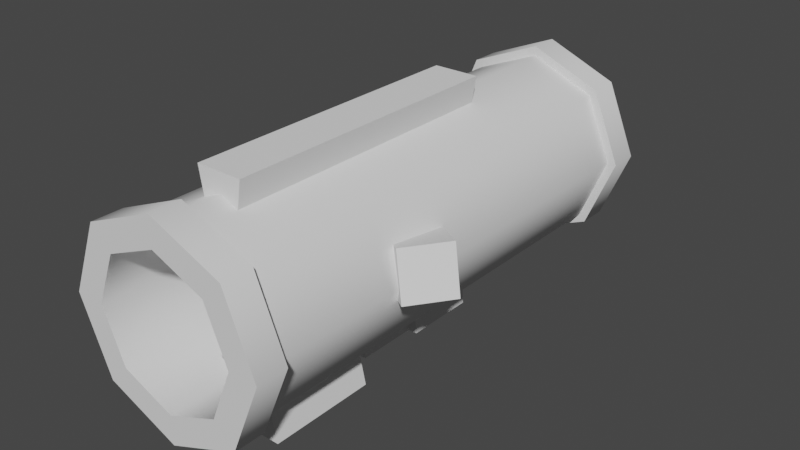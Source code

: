 # Source: wep_rocket.blend  (saved by Blender 3.5.10; exported with 4.5.12 LTS)
import bpy
from mathutils import Matrix  # noqa: F401  (used for matrix-valued properties, if any)

bpy.ops.wm.read_factory_settings(use_empty=True)
scene = bpy.context.scene
scene.name = 'Scene'

# ---- collections
col_collection = bpy.data.collections.new('Collection'); scene.collection.children.link(col_collection)

# ---- world
world_world = bpy.data.worlds.new('World'); scene.world = world_world
world_world.use_nodes = True; world_world.node_tree.nodes.clear()
_N = world_world.node_tree.nodes; _L = world_world.node_tree.links
n0 = _N.new('ShaderNodeOutputWorld'); n0.name = 'World Output'; n0.location = (300, 300)
n1 = _N.new('ShaderNodeBackground'); n1.name = 'Background'; n1.location = (10, 300)
n1.inputs[0].default_value = (0.05088, 0.05088, 0.05088, 1.0)
_L.new(n1.outputs[0], n0.inputs[0])
n0.is_active_output = True
world_world.color = (0.05088, 0.05088, 0.05088)
world_world.use_sun_shadow = False
world_world.sun_shadow_jitter_overblur = 0.0

# ---- meshes
me_cube = bpy.data.meshes.new('Cube')
me_cube.from_pydata([(-0.5371, -0.7897, -1.818), (-0.422, 1.881, -1.939), (0.5371, -0.7897, -1.818), (0.422, 1.881, -1.939), (-0.3982, -0.3302, -2.45), (-0.3982, 0.8407, -2.45), (0.3982, 0.8407, -2.45), (0.3982, -0.3302, -2.45), (-0.5371, -0.7897, -0.7719), (-0.5371, 1.143, -0.7719), (0.5371, -0.7897, -0.7719), (0.5371, 1.143, -0.7719), (-0.4972, 3.902, 4.768e-07), (0.5771, 3.902, 4.768e-07), (-0.5371, 1.143, 4.768e-07), (0.5371, 1.143, 4.768e-07), (-0.1578, -0.5155, -0.8437), (-0.1578, 1.353, -0.8437), (-0.1578, 1.353, -0.0427), (0.1578, -0.5155, -0.8437), (0.1578, 1.353, -0.8437), (0.1578, 1.353, -0.0427), (-0.1578, -0.5155, -0.365), (-0.1578, -0.1933, -0.0427), (0.1578, -0.1933, -0.0427), (0.1578, -0.5155, -0.365), (-0.4972, 3.389, -2.06), (0.5771, 3.389, -2.06), (0.5771, 3.902, -1.03), (-0.4972, 3.902, -1.03), (-0.4972, 5.786, 4.768e-07), (0.5771, 5.786, -1.03), (-0.1538, 8.77, -0.3233), (0.2337, 8.77, -0.3233), (-0.2791, 3.404, -0.8585), (-0.2791, 4.886, -2.88), (0.2791, 3.404, -2.88), (0.2791, 4.886, -2.88), (0.2791, 4.886, -0.8585), (-0.3941, 2.884, -4.855), (-0.3941, 2.884, -4.694), (-0.3941, 5.527, -4.855), (-0.3941, 5.527, -4.694), (0.3941, 2.884, -4.855), (0.3941, 2.884, -4.694), (0.3941, 5.527, -4.855), (0.3941, 5.527, -4.694), (-0.07444, 5.219, -4.694), (-0.1288, 3.953, -2.848), (-0.07444, 5.368, -4.694), (-0.1288, 4.332, -2.848), (0.07444, 5.219, -4.694), (0.1288, 3.953, -2.848), (0.07444, 5.368, -4.694), (0.1288, 4.332, -2.848), (-0.07444, 3.116, -4.694), (0.1184, 4.195, -3.201), (-0.07444, 2.967, -4.694), (0.07444, 3.116, -4.694), (0.07444, 2.967, -4.694), (-0.1184, 4.195, -3.201), (-0.4355, -0.639, -4.855), (-0.4355, 0.639, -4.855), (0.4355, -0.639, -4.855), (0.4355, 0.639, -4.855), (-0.6816, -1.0, -4.466), (-0.6816, 1.0, -4.466), (0.6816, 1.0, -4.466), (0.6816, -1.0, -4.466), (-0.1538, 6.087, -0.3233), (0.2337, 5.981, -0.7069), (0.2337, 8.77, -0.7069), (-0.1538, 8.77, -0.7069), (-0.2791, 3.404, -2.88), (-0.2791, 4.886, -0.8585), (0.2791, 3.404, -0.8585), (0.2337, 6.087, -0.3233), (-0.1538, 5.981, -0.7069), (0.5771, 5.786, 4.768e-07), (-0.4972, 5.786, -1.03)], [], [(4, 0, 1, 5), (5, 1, 3, 6), (6, 3, 2, 7), (7, 2, 0, 4), (1, 0, 8, 9), (11, 9, 8, 10), (0, 2, 10, 8), (1, 9, 14, 12), (2, 3, 11, 10), (13, 12, 14, 15), (9, 11, 15, 14), (13, 3, 27, 28), (11, 3, 13, 15), (21, 18, 23, 24), (17, 18, 21, 20), (16, 22, 23, 18, 17), (17, 20, 19, 16), (20, 21, 24, 25, 19), (24, 23, 22, 25), (19, 25, 22, 16), (28, 27, 26, 29), (1, 12, 29, 26), (3, 1, 26, 27), (12, 13, 78, 30), (34, 74, 35, 73), (29, 12, 30, 79), (28, 29, 79, 31), (13, 28, 31, 78), (33, 71, 72, 32), (74, 38, 37, 35), (38, 75, 36, 37), (75, 34, 73, 36), (75, 38, 74, 34), (73, 35, 37, 36), (39, 40, 42, 41), (41, 42, 46, 45), (45, 46, 44, 43), (43, 44, 40, 39), (41, 45, 43, 39), (46, 42, 40, 44), (60, 48, 50), (48, 60, 55, 57), (54, 52, 56), (59, 52, 48, 57), (49, 53, 51, 47), (54, 50, 48, 52), (47, 60, 50, 49), (53, 54, 56, 51), (51, 56, 60, 47), (56, 58, 55, 60), (57, 55, 58, 59), (49, 50, 54, 53), (59, 58, 56, 52), (62, 64, 63, 61), (63, 68, 65, 61), (64, 67, 68, 63), (62, 66, 67, 64), (61, 65, 66, 62), (68, 7, 4, 65), (67, 6, 7, 68), (66, 5, 6, 67), (65, 4, 5, 66), (70, 77, 72, 71), (76, 70, 71, 33), (77, 69, 32, 72), (69, 76, 33, 32), (76, 69, 30, 78), (70, 76, 78, 31), (69, 77, 79, 30), (77, 70, 31, 79)])
_uv = me_cube.uv_layers.new(name='UVMap')
_uv.uv.foreach_set('vector', [0.5187, 0.0, 0.625, 0.0, 0.625, 0.25, 0.5187, 0.25, 0.5187, 0.25, 0.625, 0.25, 0.625, 0.5, 0.5187, 0.5, 0.5187, 0.5, 0.625, 0.5, 0.625, 0.75, 0.5187, 0.75, 0.5187, 0.75, 0.625, 0.75, 0.625, 1.0, 0.5187, 1.0, 0.625, 0.25, 0.625, 0.0, 0.625, 0.0, 0.625, 0.25, 0.625, 0.5, 0.875, 0.5, 0.875, 0.75, 0.625, 0.75, 0.625, 1.0, 0.625, 0.75, 0.625, 0.75, 0.625, 1.0, 0.625, 0.25, 0.625, 0.25, 0.625, 0.25, 0.625, 0.25, 0.625, 0.75, 0.625, 0.5, 0.625, 0.5, 0.625, 0.75, 0.625, 0.5, 0.625, 0.25, 0.625, 0.25, 0.625, 0.5, 0.875, 0.5, 0.625, 0.5, 0.625, 0.5, 0.875, 0.5, 0.625, 0.5, 0.625, 0.5, 0.625, 0.5, 0.625, 0.5, 0.625, 0.5, 0.625, 0.5, 0.625, 0.5, 0.625, 0.5, 0.625, 0.5, 0.875, 0.5, 0.875, 0.6967, 0.625, 0.6967, 0.375, 0.25, 0.625, 0.25, 0.625, 0.5, 0.375, 0.5, 0.375, 0.0, 0.5244, 0.0, 0.625, 0.05333, 0.625, 0.25, 0.375, 0.25, 0.125, 0.5, 0.375, 0.5, 0.375, 0.75, 0.125, 0.75, 0.375, 0.5, 0.625, 0.5, 0.625, 0.6967, 0.5244, 0.75, 0.375, 0.75, 0.625, 0.75, 0.625, 1.0, 0.5244, 1.0, 0.5244, 0.75, 0.375, 0.75, 0.5244, 0.75, 0.5244, 1.0, 0.375, 1.0, 0.625, 0.5, 0.625, 0.5, 0.625, 0.25, 0.625, 0.25, 0.625, 0.25, 0.625, 0.25, 0.625, 0.25, 0.625, 0.25, 0.625, 0.5, 0.625, 0.25, 0.625, 0.25, 0.625, 0.5, 0.625, 0.25, 0.625, 0.5, 0.625, 0.5, 0.625, 0.25, 0.625, 0.5, 0.625, 0.75, 0.875, 0.75, 0.875, 0.5, 0.625, 0.25, 0.625, 0.25, 0.625, 0.25, 0.625, 0.25, 0.625, 0.5, 0.625, 0.25, 0.625, 0.25, 0.625, 0.5, 0.625, 0.5, 0.625, 0.5, 0.625, 0.5, 0.625, 0.5, 0.625, 0.4248, 0.625, 0.4248, 0.625, 0.3252, 0.625, 0.3252, 0.375, 0.75, 0.375, 1.0, 0.625, 1.0, 0.625, 0.75, 0.375, 0.5, 0.375, 0.75, 0.625, 0.75, 0.625, 0.5, 0.375, 0.25, 0.375, 0.5, 0.625, 0.5, 0.625, 0.25, 0.375, 0.0, 0.375, 0.25, 0.625, 0.25, 0.625, 0.0, 0.125, 0.5, 0.125, 0.75, 0.375, 0.75, 0.375, 0.5, 0.375, 0.0, 0.625, 0.0, 0.625, 0.25, 0.375, 0.25, 0.375, 0.25, 0.625, 0.25, 0.625, 0.5, 0.375, 0.5, 0.375, 0.5, 0.625, 0.5, 0.625, 0.75, 0.375, 0.75, 0.375, 0.75, 0.625, 0.75, 0.625, 1.0, 0.375, 1.0, 0.125, 0.5, 0.375, 0.5, 0.375, 0.75, 0.125, 0.75, 0.625, 0.5, 0.875, 0.5, 0.875, 0.75, 0.625, 0.75, 0.5772, 0.0, 0.625, 0.0, 0.5772, 0.25, 0.625, 1.0, 0.5772, 1.0, 0.125, 0.75, 0.125, 0.5, 0.625, 0.5, 0.625, 0.75, 0.5772, 0.75, 0.375, 0.5, 0.625, 0.75, 0.625, 1.0, 0.125, 0.5, 0.125, 0.5, 0.375, 0.5, 0.375, 0.75, 0.125, 0.75, 0.625, 0.5, 0.875, 0.5, 0.875, 0.75, 0.625, 0.75, 0.375, 0.0, 0.5772, 0.0, 0.5772, 0.25, 0.375, 0.25, 0.375, 0.5, 0.5772, 0.5, 0.5772, 0.75, 0.375, 0.75, 0.375, 0.75, 0.5772, 0.75, 0.5772, 1.0, 0.375, 1.0, 0.0, 0.0, 0.0, 0.0, 0.0, 0.0, 0.0, 0.0, 0.125, 0.5, 0.125, 0.75, 0.375, 0.75, 0.375, 0.5, 0.375, 0.25, 0.5772, 0.25, 0.5772, 0.5, 0.375, 0.5, 0.375, 0.5, 0.375, 0.75, 0.0, 0.0, 0.625, 0.75, 0.125, 0.5, 0.375, 0.5, 0.375, 0.75, 0.125, 0.75, 0.375, 0.75, 0.4124, 0.75, 0.4124, 1.0, 0.375, 1.0, 0.375, 0.5, 0.4124, 0.5, 0.4124, 0.75, 0.375, 0.75, 0.375, 0.25, 0.4124, 0.25, 0.4124, 0.5, 0.375, 0.5, 0.375, 0.0, 0.4124, 0.0, 0.4124, 0.25, 0.375, 0.25, 0.4124, 0.75, 0.5187, 0.75, 0.5187, 1.0, 0.4124, 1.0, 0.4124, 0.5, 0.5187, 0.5, 0.5187, 0.75, 0.4124, 0.75, 0.4124, 0.25, 0.5187, 0.25, 0.5187, 0.5, 0.4124, 0.5, 0.4124, 0.0, 0.5187, 0.0, 0.5187, 0.25, 0.4124, 0.25, 0.625, 0.4248, 0.625, 0.3252, 0.625, 0.3252, 0.625, 0.4248, 0.625, 0.4248, 0.625, 0.4248, 0.625, 0.4248, 0.625, 0.4248, 0.625, 0.3252, 0.625, 0.3252, 0.625, 0.3252, 0.625, 0.3252, 0.625, 0.3252, 0.625, 0.4248, 0.625, 0.4248, 0.625, 0.3252, 0.625, 0.4248, 0.625, 0.3252, 0.625, 0.25, 0.625, 0.5, 0.625, 0.4248, 0.625, 0.4248, 0.625, 0.5, 0.625, 0.5, 0.625, 0.3252, 0.625, 0.3252, 0.625, 0.25, 0.625, 0.25, 0.625, 0.3252, 0.625, 0.4248, 0.625, 0.5, 0.625, 0.25])
me_cube.update()
me_cube.normals_split_custom_set([tuple(v) for v in zip(*[iter([-0.9879, 0.0248, -0.1534, -0.9879, 0.0248, -0.1534, -0.9879, 0.0248, -0.1534, -0.9879, 0.0248, -0.1534, 0.0, 0.4406, -0.8977, 0.0, 0.4406, -0.8977, 0.0, 0.4406, -0.8977, 0.0, 0.4406, -0.8977, 0.9879, 0.0248, -0.1534, 0.9879, 0.0248, -0.1534, 0.9879, 0.0248, -0.1534, 0.9879, 0.0248, -0.1534, 0.0, -0.8085, -0.5886, 0.0, -0.8085, -0.5886, 0.0, -0.8085, -0.5886, 0.0, -0.8085, -0.5886, -0.9987, 0.02383, -0.044, -0.9987, 0.02383, -0.044, -0.9987, 0.02383, -0.044, -0.9987, 0.02383, -0.044, 0.0, 0.0, 1.0, 0.0, 0.0, 1.0, 0.0, 0.0, 1.0, 0.0, 0.0, 1.0, 0.0, -1.0, 0.0, 0.0, -1.0, 0.0, 0.0, -1.0, 0.0, 0.0, -1.0, 0.0, -0.9984, 0.02806, -0.04861, -0.9984, 0.02806, -0.04861, -0.9984, 0.02806, -0.04861, -0.9984, 0.02806, -0.04861, 0.9987, 0.02383, -0.044, 0.9987, 0.02383, -0.044, 0.9987, 0.02383, -0.044, 0.9987, 0.02383, -0.044, 0.0, 0.0, 1.0, 0.0, 0.0, 1.0, 0.0, 0.0, 1.0, 0.0, 0.0, 1.0, 0.0, -1.0, 0.0, 0.0, -1.0, 0.0, 0.0, -1.0, 0.0, 0.0, -1.0, 0.0, 0.9961, -0.08608, 0.02142, 0.9961, -0.08608, 0.02142, 0.9961, -0.08608, 0.02142, 0.9961, -0.08608, 0.02142, 0.9983, 0.00192, -0.05855, 0.9983, 0.00192, -0.05855, 0.9983, 0.00192, -0.05855, 0.9983, 0.00192, -0.05855, 0.0, 0.0, 1.0, 0.0, 0.0, 1.0, 0.0, 0.0, 1.0, 0.0, 0.0, 1.0, 0.0, 1.0, 0.0, 0.0, 1.0, 0.0, 0.0, 1.0, 0.0, 0.0, 1.0, 0.0, -1.0, 0.0, 0.0, -1.0, 0.0, 0.0, -1.0, 0.0, 0.0, -1.0, 0.0, 0.0, -1.0, 0.0, 0.0, 0.0, 0.0, -1.0, 0.0, 0.0, -1.0, 0.0, 0.0, -1.0, 0.0, 0.0, -1.0, 1.0, -5.157e-09, 0.0, 1.0, -5.157e-09, 0.0, 1.0, -5.157e-09, 0.0, 1.0, -5.157e-09, 0.0, 1.0, -5.157e-09, 0.0, 5.181e-08, -0.7071, 0.7071, 5.181e-08, -0.7071, 0.7071, 5.181e-08, -0.7071, 0.7071, 5.181e-08, -0.7071, 0.7071, 0.0, -1.0, 0.0, 0.0, -1.0, 0.0, 0.0, -1.0, 0.0, 0.0, -1.0, 0.0, 0.0, 0.8953, -0.4455, 0.0, 0.8953, -0.4455, 0.0, 0.8953, -0.4455, 0.0, 0.8953, -0.4455, -0.9991, -0.04185, 0.01041, -0.9991, -0.04185, 0.01041, -0.9991, -0.04185, 0.01041, -0.9991, -0.04185, 0.01041, 0.0, -0.08013, -0.9968, 0.0, -0.08013, -0.9968, 0.0, -0.08013, -0.9968, 0.0, -0.08013, -0.9968, 0.0, 0.0, 1.0, 0.0, 0.0, 1.0, 0.0, 0.0, 1.0, 0.0, 0.0, 1.0, -0.7071, -0.7071, -0.0003389, -0.7071, 0.7071, -3.394e-05, -0.7071, 0.7071, 0.0003389, -0.7071, -0.7071, 3.394e-05, -1.0, 0.0, 0.0, -1.0, 0.0, 0.0, -1.0, 0.0, 0.0, -1.0, 0.0, 0.0, 0.0, 0.0, -1.0, 0.0, 0.0, -1.0, 0.0, 0.0, -1.0, 0.0, 0.0, -1.0, 1.0, 0.0, 0.0, 1.0, 0.0, 0.0, 1.0, 0.0, 0.0, 1.0, 0.0, 0.0, 0.0, 1.0, 0.0, 0.0, 1.0, 0.0, 0.0, 1.0, 0.0, 0.0, 1.0, 0.0, -0.7071, 0.7071, -0.0003389, 0.7071, 0.7071, -3.394e-05, 0.7071, 0.7071, 0.0003389, -0.7071, 0.7071, 3.394e-05, 0.7071, 0.7071, -0.0003389, 0.7071, -0.7071, -3.394e-05, 0.7071, -0.7071, 0.0003389, 0.7071, 0.7071, 3.394e-05, 0.7071, -0.7071, -0.0003389, -0.7071, -0.7071, -3.394e-05, -0.7071, -0.7071, 0.0003389, 0.7071, -0.7071, 3.394e-05, 0.0, 0.0, 1.0, 0.0, 0.0, 1.0, 0.0, 0.0, 1.0, 0.0, 0.0, 1.0, 0.0, 0.0, -1.0, 0.0, 0.0, -1.0, 0.0, 0.0, -1.0, 0.0, 0.0, -1.0, -1.0, 0.0, 0.0, -1.0, 0.0, 0.0, -1.0, 0.0, 0.0, -1.0, 0.0, 0.0, 0.0, 1.0, 0.0, 0.0, 1.0, 0.0, 0.0, 1.0, 0.0, 0.0, 1.0, 0.0, 1.0, 0.0, 0.0, 1.0, 0.0, 0.0, 1.0, 0.0, 0.0, 1.0, 0.0, 0.0, 0.0, -1.0, 0.0, 0.0, -1.0, 0.0, 0.0, -1.0, 0.0, 0.0, -1.0, 0.0, 0.0, 0.0, -1.0, 0.0, 0.0, -1.0, 0.0, 0.0, -1.0, 0.0, 0.0, -1.0, 0.0, 0.0, 1.0, 0.0, 0.0, 1.0, 0.0, 0.0, 1.0, 0.0, 0.0, 1.0, -0.9996, 0.0, -0.02945, -0.9996, 0.0, -0.02945, -0.9996, 0.0, -0.02945, -0.9996, 0.0, -0.02945, -0.9996, 0.0, -0.02945, -0.9996, 0.0, -0.02945, -0.9996, 0.0, -0.02945, 0.9996, 0.0, -0.02945, 0.9996, 0.0, -0.02945, 0.9996, 0.0, -0.02945, 0.0, -0.8819, 0.4714, 0.0, -0.8819, 0.4714, 0.0, -0.8819, 0.4714, 0.0, -0.8819, 0.4714, 0.0, 0.0, -1.0, 0.0, 0.0, -1.0, 0.0, 0.0, -1.0, 0.0, 0.0, -1.0, 0.0, 0.0, 1.0, 0.0, 0.0, 1.0, 0.0, 0.0, 1.0, 0.0, 0.0, 1.0, -0.9996, 0.0, -0.02945, -0.9996, 0.0, -0.02945, -0.9996, 0.0, -0.02945, -0.9996, 0.0, -0.02945, 0.9996, 0.0, -0.02945, 0.9996, 0.0, -0.02945, 0.9996, 0.0, -0.02945, 0.9996, 0.0, -0.02945, 0.0, -0.8245, -0.5658, 0.0, -0.8245, -0.5658, 0.0, -0.8245, -0.5658, 0.0, -0.8245, -0.5658, 0.0, 0.8104, -0.5859, 0.0, 0.8104, -0.5859, 0.0, 0.8104, -0.5859, 0.0, 0.8104, -0.5859, 0.0, 0.0, -1.0, 0.0, 0.0, -1.0, 0.0, 0.0, -1.0, 0.0, 0.0, -1.0, 0.0, 0.872, 0.4895, 0.0, 0.872, 0.4895, 0.0, 0.872, 0.4895, 0.0, 0.872, 0.4895, 0.9996, -7.329e-09, -0.02945, 0.9996, -7.329e-09, -0.02945, 0.9996, -7.329e-09, -0.02945, 0.9996, -7.329e-09, -0.02945, -0.341, 0.2959, -0.8923, 0.341, 0.2959, -0.8923, 0.341, -0.2959, -0.8923, -0.341, -0.2959, -0.8923, 0.341, -0.2959, -0.8923, 0.7052, -0.6463, -0.2914, -0.7052, -0.6463, -0.2914, -0.341, -0.2959, -0.8923, 0.341, 0.2959, -0.8923, 0.6769, 0.6381, -0.3669, 0.7052, -0.6464, -0.2914, 0.341, -0.2959, -0.8923, -0.341, 0.2959, -0.8923, -0.6769, 0.638, -0.367, 0.6769, 0.6381, -0.3669, 0.341, 0.2959, -0.8923, -0.341, -0.2959, -0.8923, -0.7052, -0.6464, -0.2914, -0.6769, 0.6381, -0.3669, -0.341, 0.2959, -0.8923, 0.7052, -0.6463, -0.2914, 0.6854, -0.6568, 0.3146, -0.6854, -0.6568, 0.3146, -0.7052, -0.6463, -0.2914, 0.6769, 0.6381, -0.367, 0.6964, 0.7011, 0.1532, 0.6853, -0.6568, 0.3145, 0.7052, -0.6463, -0.2914, -0.6769, 0.6381, -0.3669, -0.6964, 0.7011, 0.1533, 0.6964, 0.7011, 0.1533, 0.6769, 0.6381, -0.3669, -0.7052, -0.6463, -0.2914, -0.6853, -0.6568, 0.3145, -0.6964, 0.7011, 0.1533, -0.6769, 0.6381, -0.367, 0.7071, 0.0003389, -0.7071, -0.7071, 3.394e-05, -0.7071, -0.7071, -0.0003389, -0.7071, 0.7071, -3.394e-05, -0.7071, 0.7071, 2.746e-05, 0.7071, 0.7071, 1.944e-05, -0.7071, 0.7071, -0.0003389, -0.7071, 0.7071, -3.394e-05, 0.7071, -0.7071, 3.757e-05, -0.7071, -0.7071, 4.532e-05, 0.7071, -0.7071, -0.0003389, 0.7071, -0.7071, -3.394e-05, -0.7071, -0.7071, 0.0003389, 0.7071, 0.7071, 3.394e-05, 0.7071, 0.7071, -0.0003389, 0.7071, -0.7071, -3.394e-05, 0.7071, 0.3318, 0.875, 0.3524, -0.3318, 0.875, 0.3524, -0.3318, 0.875, 0.3524, 0.3318, 0.875, 0.3524, 0.3148, 0.8968, -0.311, 0.3318, 0.875, 0.3524, 0.3318, 0.875, 0.3525, 0.3148, 0.8968, -0.311, -0.3318, 0.875, 0.3524, -0.3148, 0.8968, -0.311, -0.3148, 0.8967, -0.311, -0.3318, 0.875, 0.3525, -0.3148, 0.8968, -0.311, 0.3148, 0.8968, -0.311, 0.3148, 0.8968, -0.311, -0.3148, 0.8968, -0.311])] * 3)])
me_cylinder = bpy.data.meshes.new('Cylinder')
me_cylinder.from_pydata([(0.0, -0.04332, 0.1398), (0.04279, -0.04332, 0.1221), (0.04279, -0.04332, 0.03649), (0.0, -0.04332, 0.01877), (-0.06052, 0.2567, 0.07928), (-0.06052, -0.04332, 0.07928), (-0.04279, 0.2567, 0.1221), (-0.04279, -0.04332, 0.1221), (0.06657, -0.04332, 0.07928), (0.04707, -0.04332, 0.03221), (-0.04707, -0.04332, 0.03221), (-0.06657, -0.04332, 0.07928), (-0.04707, -0.04332, 0.1264), (0.04707, 0.2567, 0.03221), (-0.04707, 0.2567, 0.03221), (0.04707, 0.2767, 0.1264), (0.06657, 0.2767, 0.07928), (0.04707, 0.2767, 0.03221), (-0.04707, 0.2767, 0.03221), (-0.04707, 0.2767, 0.1264), (0.06657, -0.06332, 0.07928), (0.04707, -0.06332, 0.03221), (-0.04707, -0.06332, 0.03221), (-0.06657, -0.06332, 0.07928), (0.0, 0.2767, 0.127), (0.03376, 0.2767, 0.113), (0.03376, 0.2767, 0.04552), (-0.03376, 0.2767, 0.04552), (0.03376, -0.06332, 0.113), (0.04774, -0.06332, 0.07928), (0.03376, -0.06332, 0.04552), (0.0, -0.06332, 0.03154), (-0.03376, -0.06332, 0.04552), (0.03376, 0.1797, 0.113), (0.04774, 0.1797, 0.07928), (-0.03376, 0.1797, 0.04552), (-0.04774, 0.1797, 0.07928), (-0.03376, 0.1797, 0.113), (0.0, 0.0337, 0.127), (0.03376, 0.0337, 0.113), (-0.03376, 0.0337, 0.113), (0.028, 0.05334, 0.0), (-0.028, 0.05334, 0.0), (0.028, -0.0175, 0.0), (-0.028, -0.0175, 0.0), (0.02104, 0.05334, 0.03044), (-0.02104, 0.05334, 0.03044), (0.02104, -0.0175, 0.03044), (-0.02104, -0.0175, 0.03044), (0.01618, 0.1623, 0.0), (-0.01618, 0.1623, 0.0), (0.01618, 0.1142, 0.0), (-0.01618, 0.1142, 0.0), (0.01391, 0.1623, 0.03044), (-0.01391, 0.1623, 0.03044), (0.01391, 0.1142, 0.03044), (-0.01391, 0.1142, 0.03044), (0.0, 0.2567, 0.1398), (0.04279, 0.2567, 0.1221), (0.06052, 0.2567, 0.07928), (0.06052, -0.04332, 0.07928), (0.04279, 0.2567, 0.03649), (0.0, 0.2567, 0.01877), (-0.04279, 0.2567, 0.03649), (-0.04279, -0.04332, 0.03649), (0.0, 0.2567, 0.1459), (0.04707, 0.2567, 0.1264), (0.06657, 0.2567, 0.07928), (0.0, 0.2567, 0.01272), (-0.06657, 0.2567, 0.07928), (-0.04707, 0.2567, 0.1264), (0.0, 0.2767, 0.1459), (0.0, 0.2767, 0.01272), (-0.06657, 0.2767, 0.07928), (0.0, -0.04332, 0.1459), (0.04707, -0.04332, 0.1264), (0.0, -0.04332, 0.01272), (0.0, -0.06332, 0.1459), (0.04707, -0.06332, 0.1264), (0.0, -0.06332, 0.01272), (-0.04707, -0.06332, 0.1264), (0.01509, 0.1705, 0.1522), (-0.01509, 0.1705, 0.1522), (0.01509, -0.01952, 0.1522), (-0.01509, -0.01952, 0.1522), (0.01168, 0.1705, 0.1322), (-0.01168, 0.1705, 0.1322), (0.01168, -0.01952, 0.1322), (-0.01168, -0.01952, 0.1322), (0.04774, 0.2767, 0.07928), (0.0, 0.2767, 0.03154), (-0.04774, 0.2767, 0.07928), (-0.03376, 0.2767, 0.113), (0.0, 0.1797, 0.127), (0.03376, 0.1797, 0.04552), (0.0, 0.1797, 0.03154), (0.0, -0.06332, 0.127), (-0.04774, -0.06332, 0.07928), (-0.03376, -0.06332, 0.113), (0.04774, 0.0337, 0.07928), (0.03376, 0.0337, 0.04552), (0.0, 0.0337, 0.03154), (-0.03376, 0.0337, 0.04552), (-0.04774, 0.0337, 0.07928), (0.06491, 0.04103, 0.07231), (0.08499, 0.06537, 0.07374), (0.05801, 0.04492, 0.1029), (0.0781, 0.06926, 0.1043), (0.06216, 0.04807, 0.09841), (0.06693, 0.04537, 0.07723), (0.08084, 0.06223, 0.07822), (0.07607, 0.06492, 0.0994), (0.02779, 0.07239, 0.05996), (0.04788, 0.09673, 0.06139), (0.0209, 0.07628, 0.09054), (0.04098, 0.1006, 0.09197)], [], [(14, 69, 73, 18), (70, 65, 71, 19), (65, 66, 15, 71), (67, 13, 17, 16), (68, 14, 18, 72), (69, 70, 19, 73), (66, 67, 16, 15), (13, 68, 72, 17), (2, 60, 8, 9), (5, 64, 10, 11), (3, 2, 9, 76), (7, 5, 11, 12), (60, 1, 75, 8), (64, 3, 76, 10), (0, 7, 12, 74), (1, 0, 74, 75), (61, 62, 68, 13), (4, 6, 70, 69), (58, 59, 67, 66), (62, 63, 14, 68), (6, 57, 65, 70), (57, 58, 66, 65), (59, 61, 13, 67), (63, 4, 69, 14), (11, 10, 22, 23), (74, 12, 80, 77), (75, 74, 77, 78), (9, 8, 20, 21), (10, 76, 79, 22), (12, 11, 23, 80), (8, 75, 78, 20), (76, 9, 21, 79), (79, 21, 30, 31), (18, 73, 91, 27), (22, 79, 31, 32), (73, 19, 92, 91), (23, 22, 32, 97), (19, 71, 24, 92), (80, 23, 97, 98), (71, 15, 25, 24), (77, 80, 98, 96), (15, 16, 89, 25), (78, 77, 96, 28), (16, 17, 26, 89), (20, 78, 28, 29), (17, 72, 90, 26), (21, 20, 29, 30), (72, 18, 27, 90), (31, 30, 100, 101), (30, 29, 99, 100), (29, 28, 39, 99), (28, 96, 38, 39), (96, 98, 40, 38), (98, 97, 103, 40), (97, 32, 102, 103), (32, 31, 101, 102), (39, 38, 40, 103, 102, 101, 100, 99), (93, 33, 34, 94, 95, 35, 36, 37), (41, 43, 44, 42), (43, 47, 48, 44), (42, 46, 45, 41), (44, 48, 46, 42), (41, 45, 47, 43), (49, 51, 52, 50), (51, 55, 56, 52), (50, 54, 53, 49), (52, 56, 54, 50), (49, 53, 55, 51), (57, 0, 1, 58), (58, 1, 60, 59), (59, 60, 2, 61), (61, 2, 3, 62), (62, 3, 64, 63), (63, 64, 5, 4), (4, 5, 7, 6), (6, 7, 0, 57), (81, 82, 84, 83), (82, 86, 88, 84), (83, 87, 85, 81), (84, 88, 87, 83), (81, 85, 86, 82), (27, 91, 36, 35), (91, 92, 37, 36), (92, 24, 93, 37), (24, 25, 33, 93), (25, 89, 34, 33), (89, 26, 94, 34), (26, 90, 95, 94), (90, 27, 35, 95), (109, 110, 111, 108), (109, 108, 106, 104), (110, 109, 104, 105), (111, 110, 105, 107), (108, 111, 107, 106), (106, 107, 115, 114), (105, 104, 112, 113), (107, 105, 113, 115), (104, 106, 114, 112)])
_uv = me_cylinder.uv_layers.new(name='UVMap')
_uv.uv.foreach_set('vector', [0.375, 0.5, 0.25, 0.5, 0.25, 0.5, 0.375, 0.5, 0.125, 0.5, 0.0, 0.5, 0.0, 0.5, 0.125, 0.5, 1.0, 0.5, 0.875, 0.5, 0.875, 0.5, 1.0, 0.5, 0.75, 0.5, 0.625, 0.5, 0.625, 0.5, 0.75, 0.5, 0.5, 0.5, 0.375, 0.5, 0.375, 0.5, 0.5, 0.5, 0.25, 0.5, 0.125, 0.5, 0.125, 0.5, 0.25, 0.5, 0.875, 0.5, 0.75, 0.5, 0.75, 0.5, 0.875, 0.5, 0.625, 0.5, 0.5, 0.5, 0.5, 0.5, 0.625, 0.5, 0.625, 1.0, 0.75, 1.0, 0.75, 1.0, 0.625, 1.0, 0.25, 1.0, 0.375, 1.0, 0.375, 1.0, 0.25, 1.0, 0.5, 1.0, 0.625, 1.0, 0.625, 1.0, 0.5, 1.0, 0.125, 1.0, 0.25, 1.0, 0.25, 1.0, 0.125, 1.0, 0.75, 1.0, 0.875, 1.0, 0.875, 1.0, 0.75, 1.0, 0.375, 1.0, 0.5, 1.0, 0.5, 1.0, 0.375, 1.0, 0.0, 1.0, 0.125, 1.0, 0.125, 1.0, 0.0, 1.0, 0.875, 1.0, 1.0, 1.0, 1.0, 1.0, 0.875, 1.0, 0.625, 0.5, 0.5, 0.5, 0.5, 0.5, 0.625, 0.5, 0.25, 0.5, 0.125, 0.5, 0.125, 0.5, 0.25, 0.5, 0.875, 0.5, 0.75, 0.5, 0.75, 0.5, 0.875, 0.5, 0.5, 0.5, 0.375, 0.5, 0.375, 0.5, 0.5, 0.5, 0.125, 0.5, 0.0, 0.5, 0.0, 0.5, 0.125, 0.5, 1.0, 0.5, 0.875, 0.5, 0.875, 0.5, 1.0, 0.5, 0.75, 0.5, 0.625, 0.5, 0.625, 0.5, 0.75, 0.5, 0.375, 0.5, 0.25, 0.5, 0.25, 0.5, 0.375, 0.5, 0.25, 1.0, 0.375, 1.0, 0.375, 1.0, 0.25, 1.0, 0.0, 1.0, 0.125, 1.0, 0.125, 1.0, 0.0, 1.0, 0.875, 1.0, 1.0, 1.0, 1.0, 1.0, 0.875, 1.0, 0.625, 1.0, 0.75, 1.0, 0.75, 1.0, 0.625, 1.0, 0.375, 1.0, 0.5, 1.0, 0.5, 1.0, 0.375, 1.0, 0.125, 1.0, 0.25, 1.0, 0.25, 1.0, 0.125, 1.0, 0.75, 1.0, 0.875, 1.0, 0.875, 1.0, 0.75, 1.0, 0.5, 1.0, 0.625, 1.0, 0.625, 1.0, 0.5, 1.0, 0.5, 1.0, 0.625, 1.0, 0.625, 1.0, 0.5, 1.0, 0.375, 0.5, 0.25, 0.5, 0.25, 0.5, 0.375, 0.5, 0.375, 1.0, 0.5, 1.0, 0.5, 1.0, 0.375, 1.0, 0.25, 0.5, 0.125, 0.5, 0.125, 0.5, 0.25, 0.5, 0.25, 1.0, 0.375, 1.0, 0.375, 1.0, 0.25, 1.0, 0.125, 0.5, 0.0, 0.5, 0.0, 0.5, 0.125, 0.5, 0.125, 1.0, 0.25, 1.0, 0.25, 1.0, 0.125, 1.0, 1.0, 0.5, 0.875, 0.5, 0.875, 0.5, 1.0, 0.5, 0.0, 1.0, 0.125, 1.0, 0.125, 1.0, 0.0, 1.0, 0.875, 0.5, 0.75, 0.5, 0.75, 0.5, 0.875, 0.5, 0.875, 1.0, 1.0, 1.0, 1.0, 1.0, 0.875, 1.0, 0.75, 0.5, 0.625, 0.5, 0.625, 0.5, 0.75, 0.5, 0.75, 1.0, 0.875, 1.0, 0.875, 1.0, 0.75, 1.0, 0.625, 0.5, 0.5, 0.5, 0.5, 0.5, 0.625, 0.5, 0.625, 1.0, 0.75, 1.0, 0.75, 1.0, 0.625, 1.0, 0.5, 0.5, 0.375, 0.5, 0.375, 0.5, 0.5, 0.5, 0.5, 1.0, 0.625, 1.0, 0.625, 1.0, 0.5, 1.0, 0.625, 1.0, 0.75, 1.0, 0.75, 1.0, 0.625, 1.0, 0.75, 1.0, 0.875, 1.0, 0.875, 1.0, 0.75, 1.0, 0.875, 1.0, 1.0, 1.0, 1.0, 1.0, 0.875, 1.0, 0.0, 1.0, 0.125, 1.0, 0.125, 1.0, 0.0, 1.0, 0.125, 1.0, 0.25, 1.0, 0.25, 1.0, 0.125, 1.0, 0.25, 1.0, 0.375, 1.0, 0.375, 1.0, 0.25, 1.0, 0.375, 1.0, 0.5, 1.0, 0.5, 1.0, 0.375, 1.0, 0.875, 1.0, 0.0, 1.0, 0.125, 1.0, 0.25, 1.0, 0.375, 1.0, 0.5, 1.0, 0.625, 1.0, 0.75, 1.0, 0.0, 0.5, 0.875, 0.5, 0.75, 0.5, 0.625, 0.5, 0.5, 0.5, 0.375, 0.5, 0.25, 0.5, 0.125, 0.5, 0.0, 0.0, 0.0, 1.0, 1.0, 1.0, 1.0, 0.0, 0.0, 1.0, 0.0, 1.0, 1.0, 1.0, 1.0, 1.0, 1.0, 0.0, 1.0, 0.0, 0.0, 0.0, 0.0, 0.0, 1.0, 1.0, 1.0, 1.0, 1.0, 0.0, 1.0, 0.0, 0.0, 0.0, 0.0, 0.0, 0.0, 1.0, 0.0, 1.0, 0.0, 0.0, 0.0, 1.0, 1.0, 1.0, 1.0, 0.0, 0.0, 1.0, 0.0, 1.0, 1.0, 1.0, 1.0, 1.0, 1.0, 0.0, 1.0, 0.0, 0.0, 0.0, 0.0, 0.0, 1.0, 1.0, 1.0, 1.0, 1.0, 0.0, 1.0, 0.0, 0.0, 0.0, 0.0, 0.0, 0.0, 1.0, 0.0, 1.0, 1.0, 0.5, 1.0, 1.0, 0.875, 1.0, 0.875, 0.5, 0.875, 0.5, 0.875, 1.0, 0.75, 1.0, 0.75, 0.5, 0.75, 0.5, 0.75, 1.0, 0.625, 1.0, 0.625, 0.5, 0.625, 0.5, 0.625, 1.0, 0.5, 1.0, 0.5, 0.5, 0.5, 0.5, 0.5, 1.0, 0.375, 1.0, 0.375, 0.5, 0.375, 0.5, 0.375, 1.0, 0.25, 1.0, 0.25, 0.5, 0.25, 0.5, 0.25, 1.0, 0.125, 1.0, 0.125, 0.5, 0.125, 0.5, 0.125, 1.0, 0.0, 1.0, 0.0, 0.5, 0.0, 0.0, 1.0, 0.0, 1.0, 1.0, 0.0, 1.0, 1.0, 0.0, 1.0, 0.0, 1.0, 1.0, 1.0, 1.0, 0.0, 1.0, 0.0, 1.0, 0.0, 0.0, 0.0, 0.0, 1.0, 1.0, 1.0, 1.0, 0.0, 1.0, 0.0, 1.0, 0.0, 0.0, 0.0, 0.0, 1.0, 0.0, 1.0, 0.0, 0.375, 0.5, 0.25, 0.5, 0.25, 0.5, 0.375, 0.5, 0.25, 0.5, 0.125, 0.5, 0.125, 0.5, 0.25, 0.5, 0.125, 0.5, 0.0, 0.5, 0.0, 0.5, 0.125, 0.5, 1.0, 0.5, 0.875, 0.5, 0.875, 0.5, 1.0, 0.5, 0.875, 0.5, 0.75, 0.5, 0.75, 0.5, 0.875, 0.5, 0.75, 0.5, 0.625, 0.5, 0.625, 0.5, 0.75, 0.5, 0.625, 0.5, 0.5, 0.5, 0.5, 0.5, 0.625, 0.5, 0.5, 0.5, 0.375, 0.5, 0.375, 0.5, 0.5, 0.5, 0.1025, 0.1025, 0.8975, 0.1025, 0.8975, 0.8975, 0.1025, 0.8975, 0.1025, 0.1025, 0.1025, 0.8975, 0.0, 1.0, 0.0, 0.0, 0.8975, 0.1025, 0.1025, 0.1025, 0.0, 0.0, 1.0, 0.0, 0.8975, 0.8975, 0.8975, 0.1025, 1.0, 0.0, 1.0, 1.0, 0.1025, 0.8975, 0.8975, 0.8975, 1.0, 1.0, 0.0, 1.0, 0.0, 1.0, 1.0, 1.0, 1.0, 1.0, 0.0, 1.0, 1.0, 0.0, 0.0, 0.0, 0.0, 0.0, 1.0, 0.0, 1.0, 1.0, 1.0, 0.0, 1.0, 0.0, 1.0, 1.0, 0.0, 0.0, 0.0, 1.0, 0.0, 1.0, 0.0, 0.0])
me_cylinder.update()
me_cylinder.normals_split_custom_set([tuple(v) for v in zip(*[iter([-0.7071, 1.828e-05, -0.7071, -1.0, 1.837e-05, 1.24e-05, -1.0, -1.828e-05, 1.24e-05, -0.7071, -1.837e-05, -0.7071, -0.7071, 0.0001284, 0.7071, 1.162e-05, 1.837e-05, 1.0, 1.159e-05, -0.0001284, 1.0, -0.7071, -1.837e-05, 0.7071, -1.159e-05, 0.0001284, 1.0, 0.7071, 1.837e-05, 0.7071, 0.7071, -0.0001284, 0.7071, -1.162e-05, -1.837e-05, 1.0, 1.0, 1.828e-05, 1.24e-05, 0.7071, 1.837e-05, -0.7071, 0.7071, -1.828e-05, -0.7071, 1.0, -1.837e-05, 1.24e-05, 1.198e-05, 0.0002384, -1.0, -0.7071, 1.837e-05, -0.7071, -0.7071, -0.0001834, -0.7071, 1.204e-05, -1.837e-05, -1.0, -1.0, 1.828e-05, -1.204e-05, -0.7071, 1.837e-05, 0.7071, -0.7071, -1.828e-05, 0.7071, -1.0, -1.837e-05, -1.204e-05, 0.7071, 0.0001834, 0.7071, 1.0, 1.837e-05, -1.204e-05, 1.0, -1.828e-05, -1.204e-05, 0.7071, -1.837e-05, 0.7071, 0.7071, 0.0001284, -0.7071, -1.204e-05, 1.837e-05, -1.0, -1.198e-05, -0.0002384, -1.0, 0.7071, -1.837e-05, -0.7071, 0.0, 1.0, 2.141e-07, 0.0, 1.0, 2.141e-07, 0.0, 1.0, 2.141e-07, 0.0, 1.0, 2.141e-07, 0.0, 1.0, 2.141e-07, 0.0, 1.0, 2.141e-07, 0.0, 1.0, 2.141e-07, 0.0, 1.0, 2.141e-07, 0.0, 1.0, -8.563e-07, 0.0, 1.0, -8.563e-07, 0.0, 1.0, -8.563e-07, 0.0, 1.0, -8.563e-07, 0.0, 1.0, -2.141e-07, 0.0, 1.0, -2.141e-07, 0.0, 1.0, -2.141e-07, 0.0, 1.0, -2.141e-07, 0.0, 1.0, -2.141e-07, 0.0, 1.0, -2.141e-07, 0.0, 1.0, -2.141e-07, 0.0, 1.0, -2.141e-07, 0.0, 1.0, -8.563e-07, 0.0, 1.0, -8.563e-07, 0.0, 1.0, -8.563e-07, 0.0, 1.0, -8.563e-07, 0.0, 1.0, 8.563e-07, 0.0, 1.0, 8.563e-07, 0.0, 1.0, 8.563e-07, 0.0, 1.0, 8.563e-07, 0.0, 1.0, 8.563e-07, 0.0, 1.0, 8.563e-07, 0.0, 1.0, 8.563e-07, 0.0, 1.0, 8.563e-07, 0.0, -1.0, 0.0, 0.0, -1.0, 0.0, 0.0, -1.0, 0.0, 0.0, -1.0, 0.0, 0.0, -1.0, 0.0, 0.0, -1.0, 0.0, 0.0, -1.0, 0.0, 0.0, -1.0, 0.0, 0.0, -1.0, 0.0, 0.0, -1.0, 0.0, 0.0, -1.0, 0.0, 0.0, -1.0, 0.0, 0.0, -1.0, 0.0, 0.0, -1.0, 0.0, 0.0, -1.0, 0.0, 0.0, -1.0, 0.0, 0.0, -1.0, 0.0, 0.0, -1.0, 0.0, 0.0, -1.0, 0.0, 0.0, -1.0, 0.0, 0.0, -1.0, 0.0, 0.0, -1.0, 0.0, 0.0, -1.0, 0.0, 0.0, -1.0, 0.0, 0.0, -1.0, 0.0, 0.0, -1.0, 0.0, 0.0, -1.0, 0.0, 0.0, -1.0, 0.0, 0.0, -1.0, 0.0, 0.0, -1.0, 0.0, 0.0, -1.0, 0.0, 0.0, -1.0, 0.0, -1.0, -1.828e-05, 1.222e-05, -0.7071, -1.837e-05, -0.7071, -0.7071, 0.0001284, -0.7071, -1.0, 1.837e-05, 1.222e-05, 1.141e-05, -1.828e-05, 1.0, -0.7071, -1.837e-05, 0.7071, -0.7071, 0.0001834, 0.7071, 1.144e-05, 1.837e-05, 1.0, 0.7071, -0.0001834, 0.7071, -1.144e-05, -1.837e-05, 1.0, -1.141e-05, 1.828e-05, 1.0, 0.7071, 1.837e-05, 0.7071, 0.7071, -0.0001284, -0.7071, 1.0, -1.837e-05, 1.222e-05, 1.0, 1.828e-05, 1.222e-05, 0.7071, 1.837e-05, -0.7071, -0.7071, -1.828e-05, -0.7071, 1.195e-05, -1.837e-05, -1.0, 1.195e-05, 1.828e-05, -1.0, -0.7071, 1.837e-05, -0.7071, -0.7071, -1.828e-05, 0.7071, -1.0, -1.837e-05, -1.204e-05, -1.0, 0.0001284, -1.201e-05, -0.7071, 1.837e-05, 0.7071, 1.0, -0.0001284, -1.201e-05, 0.7071, -1.837e-05, 0.7071, 0.7071, 1.828e-05, 0.7071, 1.0, 1.837e-05, -1.204e-05, -1.195e-05, -1.828e-05, -1.0, 0.7071, -1.837e-05, -0.7071, 0.7071, 1.828e-05, -0.7071, -1.195e-05, 1.837e-05, -1.0, 0.0, -1.0, -3.06e-07, 0.0, -1.0, -3.06e-07, 0.0, -1.0, -3.06e-07, 0.0, -1.0, -3.06e-07, 0.0, 1.0, -6.121e-07, 0.0, 1.0, -6.121e-07, 0.0, 1.0, -6.121e-07, 0.0, 1.0, -6.121e-07, 0.0, -1.0, -3.06e-07, 0.0, -1.0, -3.06e-07, 0.0, -1.0, -3.06e-07, 0.0, -1.0, -3.06e-07, 0.0, 1.0, 3.06e-07, 0.0, 1.0, 3.06e-07, 0.0, 1.0, 3.06e-07, 0.0, 1.0, 3.06e-07, 0.0, -1.0, 7.651e-08, 0.0, -1.0, 7.651e-08, 0.0, -1.0, 7.651e-08, 0.0, -1.0, 7.651e-08, 0.0, 1.0, 0.0, 0.0, 1.0, 0.0, 0.0, 1.0, 0.0, 0.0, 1.0, 0.0, 0.0, -1.0, 0.0, 0.0, -1.0, 0.0, 0.0, -1.0, 0.0, 0.0, -1.0, 0.0, 0.0, 1.0, 0.0, 0.0, 1.0, 0.0, 0.0, 1.0, 0.0, 0.0, 1.0, 0.0, 0.0, -1.0, 3.06e-07, 0.0, -1.0, 3.06e-07, 0.0, -1.0, 3.06e-07, 0.0, -1.0, 3.06e-07, 0.0, 1.0, 6.121e-07, 0.0, 1.0, 6.121e-07, 0.0, 1.0, 6.121e-07, 0.0, 1.0, 6.121e-07, 0.0, -1.0, 3.06e-07, 0.0, -1.0, 3.06e-07, 0.0, -1.0, 3.06e-07, 0.0, -1.0, 3.06e-07, 0.0, 1.0, -3.06e-07, 0.0, 1.0, -3.06e-07, 0.0, 1.0, -3.06e-07, 0.0, 1.0, -3.06e-07, 0.0, -1.0, -7.651e-08, 0.0, -1.0, -7.651e-08, 0.0, -1.0, -7.651e-08, 0.0, -1.0, -7.651e-08, 0.0, 1.0, 0.0, 0.0, 1.0, 0.0, 0.0, 1.0, 0.0, 0.0, 1.0, 0.0, 0.0, -1.0, 0.0, 0.0, -1.0, 0.0, 0.0, -1.0, 0.0, 0.0, -1.0, 0.0, 0.0, 1.0, 0.0, 0.0, 1.0, 0.0, 0.0, 1.0, 0.0, 0.0, 1.0, 0.0, 1.213e-05, 0.0, 1.0, -0.7071, -1.673e-08, 0.7071, -0.7071, 0.0, 0.7071, 1.21e-05, 1.673e-08, 1.0, -0.7071, 0.0, 0.7071, -1.0, -1.673e-08, -1.222e-05, -1.0, 0.0, -1.222e-05, -0.7071, 1.673e-08, 0.7071, -1.0, 0.0, 1.207e-05, -0.7071, -1.673e-08, -0.7071, -0.7071, 0.0, -0.7071, -1.0, 1.673e-08, 1.207e-05, -0.7071, 0.0, -0.7071, 1.168e-05, -1.673e-08, -1.0, 1.168e-05, 0.0, -1.0, -0.7071, 1.673e-08, -0.7071, -1.168e-05, 0.0, -1.0, 0.7071, -1.673e-08, -0.7071, 0.7071, 0.0, -0.7071, -1.168e-05, 1.673e-08, -1.0, 0.7071, 0.0, -0.7071, 1.0, -1.673e-08, 1.207e-05, 1.0, 0.0, 1.207e-05, 0.7071, 1.673e-08, -0.7071, 1.0, 0.0, -1.222e-05, 0.7071, -1.673e-08, 0.7071, 0.7071, 0.0, 0.7071, 1.0, 1.673e-08, -1.222e-05, 0.7071, 0.0, 0.7071, -1.21e-05, -1.673e-08, 1.0, -1.213e-05, 0.0, 1.0, 0.7071, 1.673e-08, 0.7071, 0.0, -1.0, 0.0, 0.0, -1.0, 0.0, 0.0, -1.0, 0.0, 0.0, -1.0, 0.0, 0.0, -1.0, 0.0, 0.0, -1.0, 0.0, 0.0, -1.0, 0.0, 0.0, -1.0, 0.0, 0.0, 1.0, 0.0, 0.0, 1.0, 0.0, 0.0, 1.0, 0.0, 0.0, 1.0, 0.0, 0.0, 1.0, 0.0, 0.0, 1.0, 0.0, 0.0, 1.0, 0.0, 0.0, 1.0, 0.0, 0.0, 0.0, -1.0, 0.0, 0.0, -1.0, 0.0, 0.0, -1.0, 0.0, 0.0, -1.0, 0.0, -1.0, 3.412e-08, 0.0, -1.0, 3.412e-08, 0.0, -1.0, 3.412e-08, 0.0, -1.0, 3.412e-08, 0.0, 1.0, -3.899e-08, 0.0, 1.0, -3.899e-08, 0.0, 1.0, -3.899e-08, 0.0, 1.0, -3.899e-08, -0.9748, -1.053e-07, 0.223, -0.9748, -1.053e-07, 0.223, -0.9748, -1.053e-07, 0.223, -0.9748, -1.053e-07, 0.223, 0.9748, 1.053e-07, 0.223, 0.9748, 1.053e-07, 0.223, 0.9748, 1.053e-07, 0.223, 0.9748, 1.053e-07, 0.223, 0.0, 0.0, -1.0, 0.0, 0.0, -1.0, 0.0, 0.0, -1.0, 0.0, 0.0, -1.0, 0.0, -1.0, 0.0, 0.0, -1.0, 0.0, 0.0, -1.0, 0.0, 0.0, -1.0, 0.0, -4.953e-07, 1.0, 1.271e-07, -4.953e-07, 1.0, 1.271e-07, -4.953e-07, 1.0, 1.271e-07, -4.953e-07, 1.0, 1.271e-07, -0.9972, -1.188e-07, 0.07423, -0.9972, -1.188e-07, 0.07423, -0.9972, -1.188e-07, 0.07423, -0.9972, -1.188e-07, 0.07423, 0.9972, 1.188e-07, 0.07423, 0.9972, 1.188e-07, 0.07423, 0.9972, 1.188e-07, 0.07423, 0.9972, 1.188e-07, 0.07423, -1.168e-05, -1.837e-05, 1.0, -1.168e-05, 1.828e-05, 1.0, 0.7071, 1.837e-05, 0.7071, 0.7071, -1.828e-05, 0.7071, 0.7071, -1.838e-05, 0.7071, 0.7071, 1.827e-05, 0.7071, 1.0, 1.837e-05, -1.201e-05, 1.0, -1.83e-05, -1.207e-05, 1.0, -1.837e-05, 1.231e-05, 1.0, 1.83e-05, 1.231e-05, 0.7071, 1.84e-05, -0.7071, 0.7071, -1.827e-05, -0.7071, 0.7071, -1.835e-05, -0.7071, 0.7071, 1.831e-05, -0.7071, -1.216e-05, 1.84e-05, -1.0, -1.219e-05, -1.826e-05, -1.0, 1.219e-05, -1.834e-05, -1.0, 1.213e-05, 1.831e-05, -1.0, -0.7071, 1.839e-05, -0.7071, -0.7071, -1.826e-05, -0.7071, -0.7071, -1.834e-05, -0.7071, -0.7071, 1.83e-05, -0.7071, -1.0, 1.836e-05, 1.231e-05, -1.0, -1.827e-05, 1.231e-05, -1.0, -1.837e-05, -1.207e-05, -1.0, 1.827e-05, -1.201e-05, -0.7071, 1.835e-05, 0.7071, -0.7071, -1.83e-05, 0.7071, -0.7071, -1.837e-05, 0.7071, -0.7071, 1.828e-05, 0.7071, 1.168e-05, 1.837e-05, 1.0, 1.168e-05, -1.828e-05, 1.0, 0.0, 0.0, 1.0, 0.0, 0.0, 1.0, 0.0, 0.0, 1.0, 0.0, 0.0, 1.0, -0.9858, 0.0, -0.1677, -0.9858, 0.0, -0.1677, -0.9858, 0.0, -0.1677, -0.9858, 0.0, -0.1677, 0.9858, 0.0, -0.1677, 0.9858, 0.0, -0.1677, 0.9858, 0.0, -0.1677, 0.9858, 0.0, -0.1677, 0.0, -1.0, -1.083e-07, 0.0, -1.0, -1.083e-07, 0.0, -1.0, -1.083e-07, 0.0, -1.0, -1.083e-07, 0.0, 1.0, -5.416e-07, 0.0, 1.0, -5.416e-07, 0.0, 1.0, -5.416e-07, 0.0, 1.0, -5.416e-07, 0.7071, 0.0, 0.7071, 1.0, 1.673e-08, -1.231e-05, 1.0, 0.0, -1.234e-05, 0.7071, -1.673e-08, 0.7071, 1.0, 0.0, 1.192e-05, 0.7071, 1.673e-08, -0.7071, 0.7071, 0.0, -0.7071, 1.0, -1.673e-08, 1.195e-05, 0.7071, 0.0, -0.7071, -1.168e-05, 1.673e-08, -1.0, -1.168e-05, 0.0, -1.0, 0.7071, -1.673e-08, -0.7071, 1.168e-05, 0.0, -1.0, -0.7071, 1.673e-08, -0.7071, -0.7071, 0.0, -0.7071, 1.168e-05, -1.673e-08, -1.0, -0.7071, 0.0, -0.7071, -1.0, 1.673e-08, 1.195e-05, -1.0, 0.0, 1.192e-05, -0.7071, -1.673e-08, -0.7071, -1.0, 0.0, -1.234e-05, -0.7071, 1.673e-08, 0.7071, -0.7071, 0.0, 0.7071, -1.0, -1.673e-08, -1.231e-05, -0.7071, 0.0, 0.7071, 1.198e-05, 1.673e-08, 1.0, 1.195e-05, 0.0, 1.0, -0.7071, -1.673e-08, 0.7071, -1.195e-05, 0.0, 1.0, 0.7071, 1.673e-08, 0.7071, 0.7071, 0.0, 0.7071, -1.198e-05, -1.673e-08, 1.0, 0.7403, -0.6255, 0.2465, 0.7403, -0.6255, 0.2465, 0.7403, -0.6255, 0.2465, 0.7403, -0.6255, 0.2465, 0.7403, -0.6255, 0.2465, 0.7403, -0.6255, 0.2465, 0.7403, -0.6255, 0.2465, 0.7403, -0.6255, 0.2465, 0.7403, -0.6255, 0.2465, 0.7403, -0.6255, 0.2465, 0.7403, -0.6255, 0.2465, 0.7403, -0.6255, 0.2465, 0.7403, -0.6255, 0.2465, 0.7403, -0.6255, 0.2465, 0.7403, -0.6255, 0.2465, 0.7403, -0.6255, 0.2465, 0.7403, -0.6255, 0.2465, 0.7403, -0.6255, 0.2465, 0.7403, -0.6255, 0.2465, 0.7403, -0.6255, 0.2465, -0.2182, 0.1232, 0.9681, -0.2182, 0.1232, 0.9681, -0.2182, 0.1232, 0.9681, -0.2182, 0.1232, 0.9681, 0.2182, -0.1232, -0.9681, 0.2182, -0.1232, -0.9681, 0.2182, -0.1232, -0.9681, 0.2182, -0.1232, -0.9681, 0.6359, 0.7705, 0.0453, 0.6359, 0.7705, 0.0453, 0.6359, 0.7705, 0.0453, 0.6359, 0.7705, 0.0453, -0.6359, -0.7705, -0.0453, -0.6359, -0.7705, -0.0453, -0.6359, -0.7705, -0.0453, -0.6359, -0.7705, -0.0453])] * 3)])

# ---- objects
ob_topmount = bpy.data.objects.new('TopMount', None)
ob_meshold = bpy.data.objects.new('MeshOld', me_cube)
ob_mesh = bpy.data.objects.new('Mesh', me_cylinder)

# ---- transforms, parenting, visibility, modifiers, constraints
ob_topmount.location = (0.0, 0.0, 0.1522)
ob_meshold.location = (0.0, 0.0, 0.1232)
ob_meshold.scale = (0.02538, 0.02538, 0.02538)
ob_mesh.location = (0.0, 0.0, 0.0)

# ---- collection membership
col_collection.objects.link(ob_topmount)
col_collection.objects.link(ob_meshold)
col_collection.objects.link(ob_mesh)

# ---- scene / render settings (as saved in the file)
scene.frame_start = 1; scene.frame_end = 250; scene.frame_set(1)
scene.render.engine = 'BLENDER_EEVEE_NEXT'
scene.cycles.sampling_pattern = 'TABULATED_SOBOL'
scene.view_settings.view_transform = 'Filmic'
bpy.context.view_layer.update()

# ---- added for rendering (the .blend has no active camera and no usable light): camera, sun
cam_auto = bpy.data.cameras.new('AutoCamera')
cam_auto.lens = 50.0
cam_auto.sensor_width = 36.0
cam_auto.clip_end = 1000.0
ob_auto_camera = bpy.data.objects.new('AutoCamera', cam_auto)
scene.collection.objects.link(ob_auto_camera)
ob_auto_camera.location = (0.381368, -0.339875, 0.373843)
ob_auto_camera.rotation_euler = (1.09748, -7.21219e-08, 0.694738)
scene.camera = ob_auto_camera
light_auto_sun = bpy.data.lights.new('AutoSun', 'SUN')
light_auto_sun.energy = 3.0
light_auto_sun.angle = 0.0523599
ob_auto_sun = bpy.data.objects.new('AutoSun', light_auto_sun)
scene.collection.objects.link(ob_auto_sun)
ob_auto_sun.rotation_euler = (0.872665, 0.174533, 0.523599)
bpy.context.view_layer.update()
